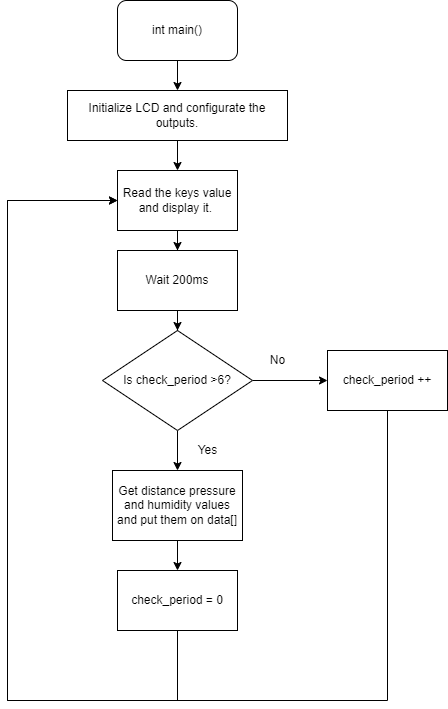

The diagram above was exported from draw.io. Its source (the exported page's mxGraphModel, read from the mxfile embedded in the PNG):
<mxGraphModel dx="1108" dy="450" grid="1" gridSize="10" guides="1" tooltips="1" connect="1" arrows="1" fold="1" page="1" pageScale="1" pageWidth="827" pageHeight="1169" math="0" shadow="0">
  <root>
    <mxCell id="0" />
    <mxCell id="1" parent="0" />
    <mxCell id="s7CAs3JzFo5tOufabFWe-7" value="" style="edgeStyle=orthogonalEdgeStyle;rounded=0;orthogonalLoop=1;jettySize=auto;html=1;" parent="1" source="s7CAs3JzFo5tOufabFWe-1" target="s7CAs3JzFo5tOufabFWe-2" edge="1">
      <mxGeometry relative="1" as="geometry" />
    </mxCell>
    <mxCell id="s7CAs3JzFo5tOufabFWe-1" value="Initialize LCD and configurate the outputs." style="rounded=0;whiteSpace=wrap;html=1;" parent="1" vertex="1">
      <mxGeometry x="260" y="130" width="220" height="50" as="geometry" />
    </mxCell>
    <mxCell id="s7CAs3JzFo5tOufabFWe-11" value="" style="edgeStyle=orthogonalEdgeStyle;rounded=0;orthogonalLoop=1;jettySize=auto;html=1;" parent="1" source="s7CAs3JzFo5tOufabFWe-2" target="s7CAs3JzFo5tOufabFWe-10" edge="1">
      <mxGeometry relative="1" as="geometry" />
    </mxCell>
    <mxCell id="s7CAs3JzFo5tOufabFWe-2" value="Read the keys value and display it.&amp;nbsp;" style="rounded=0;whiteSpace=wrap;html=1;" parent="1" vertex="1">
      <mxGeometry x="310" y="210" width="120" height="60" as="geometry" />
    </mxCell>
    <mxCell id="s7CAs3JzFo5tOufabFWe-15" value="" style="edgeStyle=orthogonalEdgeStyle;rounded=0;orthogonalLoop=1;jettySize=auto;html=1;" parent="1" source="s7CAs3JzFo5tOufabFWe-8" target="s7CAs3JzFo5tOufabFWe-13" edge="1">
      <mxGeometry relative="1" as="geometry" />
    </mxCell>
    <mxCell id="s7CAs3JzFo5tOufabFWe-17" value="" style="edgeStyle=orthogonalEdgeStyle;rounded=0;orthogonalLoop=1;jettySize=auto;html=1;" parent="1" source="s7CAs3JzFo5tOufabFWe-8" target="s7CAs3JzFo5tOufabFWe-14" edge="1">
      <mxGeometry relative="1" as="geometry" />
    </mxCell>
    <mxCell id="s7CAs3JzFo5tOufabFWe-8" value="Is check_period &amp;gt;6?" style="rhombus;whiteSpace=wrap;html=1;" parent="1" vertex="1">
      <mxGeometry x="295" y="370" width="150" height="100" as="geometry" />
    </mxCell>
    <mxCell id="s7CAs3JzFo5tOufabFWe-12" value="" style="edgeStyle=orthogonalEdgeStyle;rounded=0;orthogonalLoop=1;jettySize=auto;html=1;" parent="1" source="s7CAs3JzFo5tOufabFWe-10" target="s7CAs3JzFo5tOufabFWe-8" edge="1">
      <mxGeometry relative="1" as="geometry" />
    </mxCell>
    <mxCell id="s7CAs3JzFo5tOufabFWe-10" value="Wait 200ms" style="rounded=0;whiteSpace=wrap;html=1;" parent="1" vertex="1">
      <mxGeometry x="310" y="290" width="120" height="60" as="geometry" />
    </mxCell>
    <mxCell id="s7CAs3JzFo5tOufabFWe-18" value="" style="edgeStyle=orthogonalEdgeStyle;rounded=0;orthogonalLoop=1;jettySize=auto;html=1;" parent="1" source="s7CAs3JzFo5tOufabFWe-13" target="s7CAs3JzFo5tOufabFWe-16" edge="1">
      <mxGeometry relative="1" as="geometry" />
    </mxCell>
    <mxCell id="s7CAs3JzFo5tOufabFWe-13" value="Get distance pressure and humidity values and put them on data[]" style="rounded=0;whiteSpace=wrap;html=1;" parent="1" vertex="1">
      <mxGeometry x="305" y="510" width="130" height="70" as="geometry" />
    </mxCell>
    <mxCell id="s7CAs3JzFo5tOufabFWe-19" style="edgeStyle=orthogonalEdgeStyle;rounded=0;orthogonalLoop=1;jettySize=auto;html=1;exitX=0.5;exitY=1;exitDx=0;exitDy=0;entryX=0;entryY=0.5;entryDx=0;entryDy=0;" parent="1" source="s7CAs3JzFo5tOufabFWe-14" target="s7CAs3JzFo5tOufabFWe-2" edge="1">
      <mxGeometry relative="1" as="geometry">
        <mxPoint x="580" y="760" as="targetPoint" />
        <Array as="points">
          <mxPoint x="580" y="740" />
          <mxPoint x="200" y="740" />
          <mxPoint x="200" y="240" />
        </Array>
      </mxGeometry>
    </mxCell>
    <mxCell id="s7CAs3JzFo5tOufabFWe-14" value="check_period ++" style="rounded=0;whiteSpace=wrap;html=1;" parent="1" vertex="1">
      <mxGeometry x="520" y="390" width="120" height="60" as="geometry" />
    </mxCell>
    <mxCell id="s7CAs3JzFo5tOufabFWe-20" style="edgeStyle=orthogonalEdgeStyle;rounded=0;orthogonalLoop=1;jettySize=auto;html=1;exitX=0.5;exitY=1;exitDx=0;exitDy=0;entryX=0;entryY=0.5;entryDx=0;entryDy=0;" parent="1" source="s7CAs3JzFo5tOufabFWe-16" edge="1" target="s7CAs3JzFo5tOufabFWe-2">
      <mxGeometry relative="1" as="geometry">
        <mxPoint x="310" y="320" as="targetPoint" />
        <Array as="points">
          <mxPoint x="370" y="740" />
          <mxPoint x="200" y="740" />
          <mxPoint x="200" y="240" />
        </Array>
      </mxGeometry>
    </mxCell>
    <mxCell id="s7CAs3JzFo5tOufabFWe-16" value="check_period = 0" style="rounded=0;whiteSpace=wrap;html=1;" parent="1" vertex="1">
      <mxGeometry x="310" y="610" width="120" height="60" as="geometry" />
    </mxCell>
    <mxCell id="s7CAs3JzFo5tOufabFWe-24" style="edgeStyle=orthogonalEdgeStyle;rounded=0;orthogonalLoop=1;jettySize=auto;html=1;exitX=0.5;exitY=1;exitDx=0;exitDy=0;entryX=0.5;entryY=0;entryDx=0;entryDy=0;" parent="1" source="s7CAs3JzFo5tOufabFWe-21" target="s7CAs3JzFo5tOufabFWe-1" edge="1">
      <mxGeometry relative="1" as="geometry" />
    </mxCell>
    <mxCell id="s7CAs3JzFo5tOufabFWe-21" value="int main()" style="rounded=1;whiteSpace=wrap;html=1;" parent="1" vertex="1">
      <mxGeometry x="310" y="40" width="120" height="60" as="geometry" />
    </mxCell>
    <mxCell id="s7CAs3JzFo5tOufabFWe-25" value="No" style="text;html=1;align=center;verticalAlign=middle;resizable=0;points=[];autosize=1;strokeColor=none;fillColor=none;" parent="1" vertex="1">
      <mxGeometry x="455" y="390" width="30" height="20" as="geometry" />
    </mxCell>
    <mxCell id="s7CAs3JzFo5tOufabFWe-26" value="Yes" style="text;html=1;align=center;verticalAlign=middle;resizable=0;points=[];autosize=1;strokeColor=none;fillColor=none;" parent="1" vertex="1">
      <mxGeometry x="380" y="480" width="40" height="20" as="geometry" />
    </mxCell>
  </root>
</mxGraphModel>